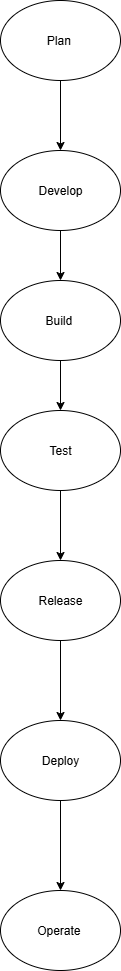

The diagram above was exported from draw.io. Its source (the exported page's mxGraphModel, read from the mxfile embedded in the PNG):
<mxGraphModel dx="1042" dy="562" grid="1" gridSize="10" guides="1" tooltips="1" connect="1" arrows="1" fold="1" page="1" pageScale="1" pageWidth="850" pageHeight="1100" math="0" shadow="0">
  <root>
    <mxCell id="0" />
    <mxCell id="1" parent="0" />
    <mxCell id="SYFs8YbzPRy-BLSPPpFm-2" value="Plan&amp;nbsp;" style="ellipse;whiteSpace=wrap;html=1;" parent="1" vertex="1">
      <mxGeometry x="310" y="40" width="120" height="80" as="geometry" />
    </mxCell>
    <mxCell id="SYFs8YbzPRy-BLSPPpFm-5" value="Develop" style="ellipse;whiteSpace=wrap;html=1;" parent="1" vertex="1">
      <mxGeometry x="310" y="190" width="120" height="80" as="geometry" />
    </mxCell>
    <mxCell id="SYFs8YbzPRy-BLSPPpFm-7" value="Build&amp;nbsp;" style="ellipse;whiteSpace=wrap;html=1;" parent="1" vertex="1">
      <mxGeometry x="310" y="320" width="120" height="80" as="geometry" />
    </mxCell>
    <mxCell id="SYFs8YbzPRy-BLSPPpFm-8" value="" style="endArrow=classic;html=1;rounded=0;exitX=0.5;exitY=1;exitDx=0;exitDy=0;" parent="1" source="SYFs8YbzPRy-BLSPPpFm-7" edge="1">
      <mxGeometry width="50" height="50" relative="1" as="geometry">
        <mxPoint x="480" y="420" as="sourcePoint" />
        <mxPoint x="370" y="450" as="targetPoint" />
        <Array as="points" />
      </mxGeometry>
    </mxCell>
    <mxCell id="SYFs8YbzPRy-BLSPPpFm-12" value="" style="endArrow=classic;html=1;rounded=0;exitX=0.5;exitY=1;exitDx=0;exitDy=0;" parent="1" source="SYFs8YbzPRy-BLSPPpFm-5" edge="1">
      <mxGeometry width="50" height="50" relative="1" as="geometry">
        <mxPoint x="400" y="320" as="sourcePoint" />
        <mxPoint x="370" y="320" as="targetPoint" />
      </mxGeometry>
    </mxCell>
    <mxCell id="SYFs8YbzPRy-BLSPPpFm-13" value="Test" style="ellipse;whiteSpace=wrap;html=1;" parent="1" vertex="1">
      <mxGeometry x="310" y="450" width="120" height="80" as="geometry" />
    </mxCell>
    <mxCell id="SYFs8YbzPRy-BLSPPpFm-16" value="" style="endArrow=classic;html=1;rounded=0;exitX=0.5;exitY=1;exitDx=0;exitDy=0;entryX=0.5;entryY=0;entryDx=0;entryDy=0;" parent="1" source="SYFs8YbzPRy-BLSPPpFm-2" target="SYFs8YbzPRy-BLSPPpFm-5" edge="1">
      <mxGeometry width="50" height="50" relative="1" as="geometry">
        <mxPoint x="360" y="180" as="sourcePoint" />
        <mxPoint x="370" y="180" as="targetPoint" />
      </mxGeometry>
    </mxCell>
    <mxCell id="SYFs8YbzPRy-BLSPPpFm-17" value="" style="endArrow=classic;html=1;rounded=0;exitX=0.5;exitY=1;exitDx=0;exitDy=0;" parent="1" source="SYFs8YbzPRy-BLSPPpFm-13" edge="1">
      <mxGeometry width="50" height="50" relative="1" as="geometry">
        <mxPoint x="360" y="620" as="sourcePoint" />
        <mxPoint x="370" y="600" as="targetPoint" />
      </mxGeometry>
    </mxCell>
    <mxCell id="SYFs8YbzPRy-BLSPPpFm-18" value="Release" style="ellipse;whiteSpace=wrap;html=1;" parent="1" vertex="1">
      <mxGeometry x="310" y="600" width="120" height="80" as="geometry" />
    </mxCell>
    <mxCell id="SYFs8YbzPRy-BLSPPpFm-20" value="" style="endArrow=classic;html=1;rounded=0;exitX=0.5;exitY=1;exitDx=0;exitDy=0;" parent="1" source="SYFs8YbzPRy-BLSPPpFm-18" edge="1">
      <mxGeometry width="50" height="50" relative="1" as="geometry">
        <mxPoint x="370" y="690" as="sourcePoint" />
        <mxPoint x="370" y="760" as="targetPoint" />
      </mxGeometry>
    </mxCell>
    <mxCell id="SYFs8YbzPRy-BLSPPpFm-21" value="Deploy" style="ellipse;whiteSpace=wrap;html=1;" parent="1" vertex="1">
      <mxGeometry x="310" y="760" width="120" height="80" as="geometry" />
    </mxCell>
    <mxCell id="SYFs8YbzPRy-BLSPPpFm-23" value="" style="endArrow=classic;html=1;rounded=0;exitX=0.5;exitY=1;exitDx=0;exitDy=0;" parent="1" source="SYFs8YbzPRy-BLSPPpFm-21" edge="1">
      <mxGeometry width="50" height="50" relative="1" as="geometry">
        <mxPoint x="370" y="850" as="sourcePoint" />
        <mxPoint x="370" y="930" as="targetPoint" />
      </mxGeometry>
    </mxCell>
    <mxCell id="SYFs8YbzPRy-BLSPPpFm-24" value="Operate&amp;nbsp;" style="ellipse;whiteSpace=wrap;html=1;" parent="1" vertex="1">
      <mxGeometry x="310" y="930" width="120" height="80" as="geometry" />
    </mxCell>
  </root>
</mxGraphModel>